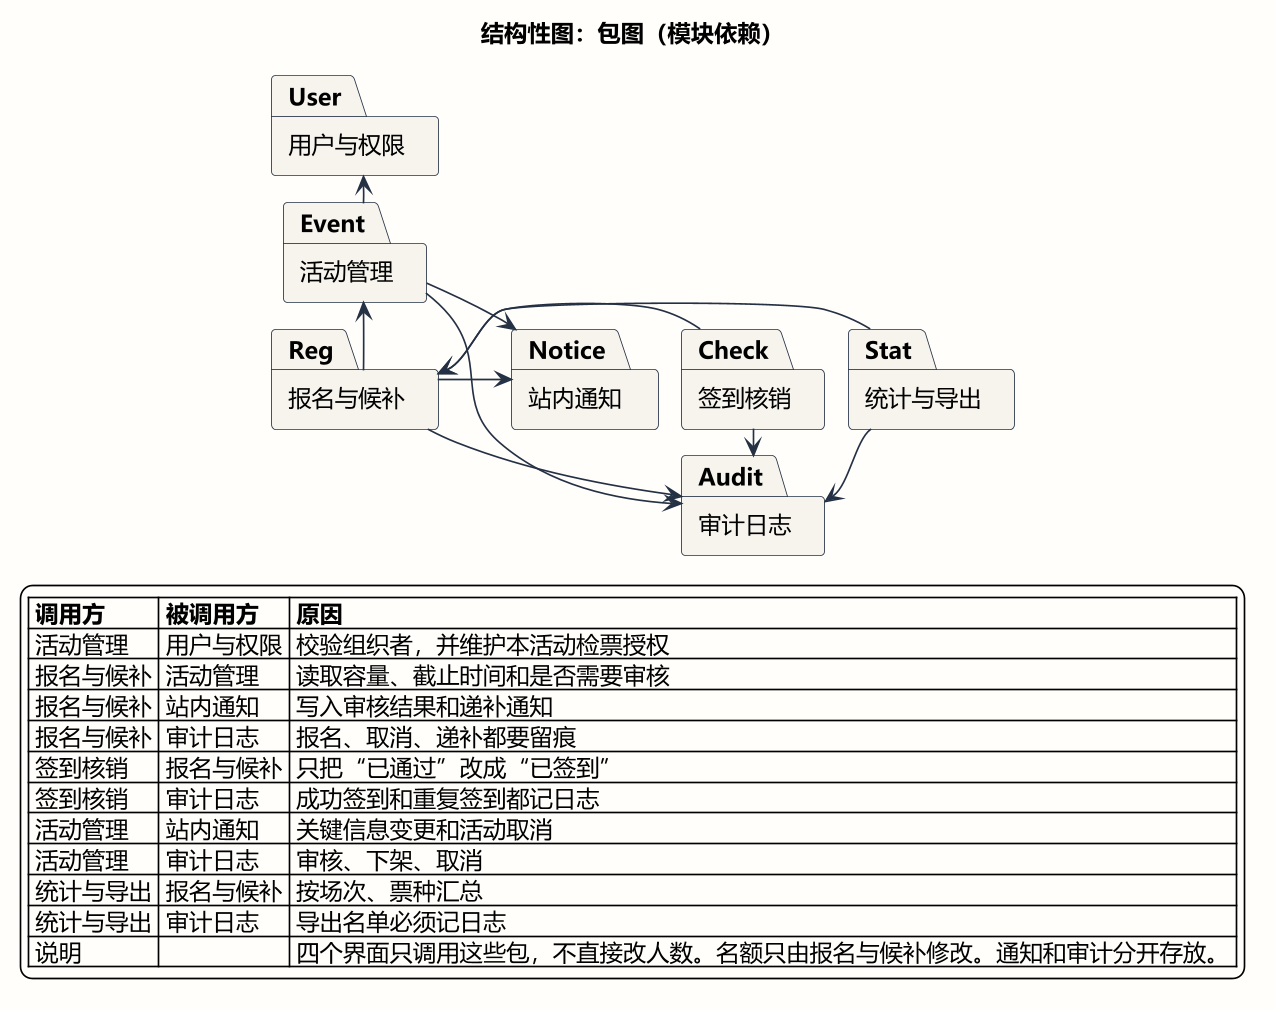

The diagram above was rendered by PlantUML. Its source (embedded in the PNG):
@startuml UML包图
title 结构性图：包图（模块依赖）

skinparam shadowing false
skinparam dpi 160
skinparam defaultFontName Microsoft YaHei
skinparam defaultFontSize 14
skinparam backgroundColor #FFFEFB
skinparam ArrowColor #243044
skinparam PackageBorderColor #243044
skinparam PackageBackgroundColor #F7F4EE
skinparam nodesep 14
skinparam ranksep 16

together {
  package "用户与权限" as User
  package "活动管理" as Event
  package "报名与候补" as Reg
}

together {
  package "签到核销" as Check
  package "站内通知" as Notice
  package "统计与导出" as Stat
  package "审计日志" as Audit
}

User -[hidden]right- Event
Event -[hidden]right- Reg
Check -[hidden]right- Notice
Notice -[hidden]right- Stat
Stat -[hidden]right- Audit
User -[hidden]down- Check

Event --> User
Reg --> Event
Reg --> Notice
Reg --> Audit
Check --> Reg
Check --> Audit
Event --> Notice
Event --> Audit
Stat --> Reg
Stat --> Audit

legend bottom
|= 调用方 |= 被调用方 |= 原因 |
| 活动管理 | 用户与权限 | 校验组织者，并维护本活动检票授权 |
| 报名与候补 | 活动管理 | 读取容量、截止时间和是否需要审核 |
| 报名与候补 | 站内通知 | 写入审核结果和递补通知 |
| 报名与候补 | 审计日志 | 报名、取消、递补都要留痕 |
| 签到核销 | 报名与候补 | 只把“已通过”改成“已签到” |
| 签到核销 | 审计日志 | 成功签到和重复签到都记日志 |
| 活动管理 | 站内通知 | 关键信息变更和活动取消 |
| 活动管理 | 审计日志 | 审核、下架、取消 |
| 统计与导出 | 报名与候补 | 按场次、票种汇总 |
| 统计与导出 | 审计日志 | 导出名单必须记日志 |
| 说明 |  | 四个界面只调用这些包，不直接改人数。名额只由报名与候补修改。通知和审计分开存放。 |
endlegend
@enduml